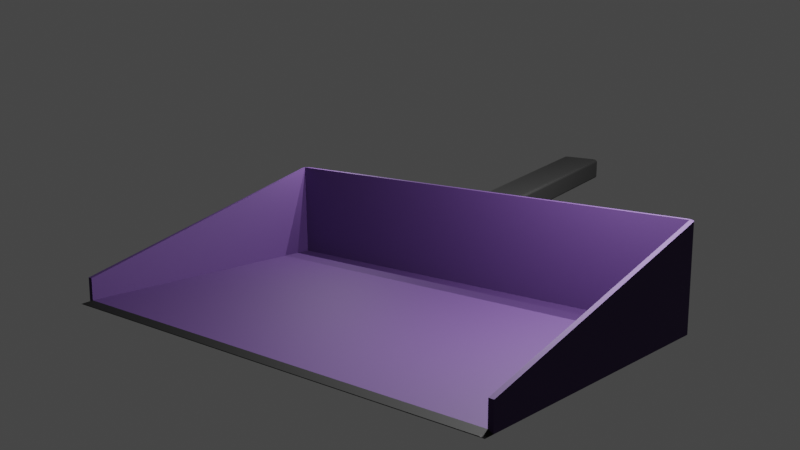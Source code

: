 # Source: Dustpan.blend  (saved by Blender 3.5.10; exported with 4.5.12 LTS)
import bpy
from mathutils import Matrix  # noqa: F401  (used for matrix-valued properties, if any)

bpy.ops.wm.read_factory_settings(use_empty=True)
scene = bpy.context.scene
scene.name = 'Scene'

# ---- collections
col_dustpan = bpy.data.collections.new('Dustpan'); scene.collection.children.link(col_dustpan)
col_camera_setup = bpy.data.collections.new('Camera Setup'); scene.collection.children.link(col_camera_setup)

# ---- images (referenced by path relative to the original .blend; pixels are not part of the script)
import os
ASSET_DIR = os.environ.get("B2B_ASSET_DIR", "")  # directory of the original .blend (textures are referenced by path, not embedded)
HERE = os.path.dirname(os.path.abspath(__file__))  # packed textures are extracted next to this script under _unpacked/

def load_image(name, relpath, width, height, colorspace="sRGB"):
    """Load a texture the original file referenced (path relative to the .blend, or extracted next to this script)."""
    p = next((c for c in (os.path.join(HERE, relpath), os.path.join(ASSET_DIR, relpath)) if relpath and os.path.exists(c)), "")
    if p:
        img = bpy.data.images.load(p, check_existing=True)
        img.name = name
    else:  # same state as the original file: an image datablock whose file is absent (Cycles renders it pink)
        img = bpy.data.images.new(name, width, height)
        img.source = "FILE"
        img.filepath = "//" + (relpath or name)
    img.colorspace_settings.name = colorspace
    return img
img_uv_test = load_image('UV Test', '', 1024, 1024, 'sRGB')

# ---- materials (node trees are filled in below, after node groups)
mat_dustpan_handle = bpy.data.materials.new('Dustpan_Handle')
mat_dustpan_handle.alpha_threshold = 0.0
mat_dustpan_handle.use_transparent_shadow = False
mat_dustpan_handle.roughness = 0.5
mat_dustpan_handle.line_color = (0.0, 0.0, 0.0, 1.0)
mat_dustpan_body = bpy.data.materials.new('Dustpan_Body')
mat_dustpan_body.use_transparent_shadow = False
mat_dustpan_lip = bpy.data.materials.new('Dustpan_Lip')
mat_dustpan_lip.use_transparent_shadow = False

# ---- material node trees
mat_dustpan_handle.use_nodes = True; mat_dustpan_handle.node_tree.nodes.clear()
_N = mat_dustpan_handle.node_tree.nodes; _L = mat_dustpan_handle.node_tree.links
n0 = _N.new('ShaderNodeOutputMaterial'); n0.name = 'Material Output'; n0.location = (300, 300)
n1 = _N.new('ShaderNodeTexImage'); n1.name = 'Image Texture'; n1.location = (-309, 307)
n1.image = img_uv_test
n2 = _N.new('ShaderNodeBsdfPrincipled'); n2.name = 'Principled BSDF'; n2.location = (10, 300)
n2.distribution = 'GGX'
n2.subsurface_method = 'RANDOM_WALK_SKIN'
n2.inputs[0].default_value = (0.0, 0.0, 0.0, 1.0)
n2.inputs[2].default_value = 0.75
n2.inputs[3].default_value = 1.45
n2.inputs[27].default_value = (0.0, 0.0, 0.0, 1.0)
n2.inputs[28].default_value = 1.0
_L.new(n2.outputs[0], n0.inputs[0])
n0.is_active_output = True
mat_dustpan_body.use_nodes = True; mat_dustpan_body.node_tree.nodes.clear()
_N = mat_dustpan_body.node_tree.nodes; _L = mat_dustpan_body.node_tree.links
n0 = _N.new('ShaderNodeOutputMaterial'); n0.name = 'Material Output'; n0.location = (300, 300)
n1 = _N.new('ShaderNodeBsdfPrincipled'); n1.name = 'Principled BSDF'; n1.location = (10, 300)
n1.distribution = 'GGX'
n1.subsurface_method = 'RANDOM_WALK_SKIN'
n1.inputs[0].default_value = (0.0568, 0.02202, 0.1162, 1.0)
n1.inputs[2].default_value = 0.75
n1.inputs[3].default_value = 1.45
n1.inputs[27].default_value = (0.0, 0.0, 0.0, 1.0)
n1.inputs[28].default_value = 1.0
n2 = _N.new('ShaderNodeTexImage'); n2.name = 'Image Texture'; n2.location = (-315, 286)
n2.image = img_uv_test
_L.new(n1.outputs[0], n0.inputs[0])
n0.is_active_output = True
mat_dustpan_lip.use_nodes = True; mat_dustpan_lip.node_tree.nodes.clear()
_N = mat_dustpan_lip.node_tree.nodes; _L = mat_dustpan_lip.node_tree.links
n0 = _N.new('ShaderNodeOutputMaterial'); n0.name = 'Material Output'; n0.location = (300, 300)
n1 = _N.new('ShaderNodeBsdfPrincipled'); n1.name = 'Principled BSDF'; n1.location = (10, 300)
n1.distribution = 'GGX'
n1.subsurface_method = 'RANDOM_WALK_SKIN'
n1.inputs[0].default_value = (0.0, 0.0, 0.0, 1.0)
n1.inputs[2].default_value = 0.75
n1.inputs[3].default_value = 1.45
n1.inputs[27].default_value = (0.0, 0.0, 0.0, 1.0)
n1.inputs[28].default_value = 1.0
n2 = _N.new('ShaderNodeTexImage'); n2.name = 'Image Texture'; n2.location = (-315, 286)
n2.image = img_uv_test
_L.new(n1.outputs[0], n0.inputs[0])
n0.is_active_output = True

# ---- world
world_world = bpy.data.worlds.new('World'); scene.world = world_world
world_world.use_nodes = True; world_world.node_tree.nodes.clear()
_N = world_world.node_tree.nodes; _L = world_world.node_tree.links
n0 = _N.new('ShaderNodeOutputWorld'); n0.name = 'World Output'; n0.location = (300, 300)
n1 = _N.new('ShaderNodeBackground'); n1.name = 'Background'; n1.location = (10, 300)
n1.inputs[0].default_value = (0.05088, 0.05088, 0.05088, 1.0)
_L.new(n1.outputs[0], n0.inputs[0])
n0.is_active_output = True
world_world.color = (0.05088, 0.05088, 0.05088)
world_world.use_sun_shadow = False
world_world.sun_shadow_jitter_overblur = 0.0

# ---- cameras
cam_camera = bpy.data.cameras.new('Camera')
cam_camera.lens = 45.0

# ---- lights
light_point = bpy.data.lights.new('Point', 'POINT')
light_point.transmission_factor = 0.0
light_point.energy = 250.0
light_point.shadow_maximum_resolution = 0.006
light_point.use_absolute_resolution = True
light_point_001 = bpy.data.lights.new('Point.001', 'POINT')
light_point_001.transmission_factor = 0.0
light_point_001.energy = 50.0
light_point_001.shadow_maximum_resolution = 0.006
light_point_001.use_absolute_resolution = True
light_point_002 = bpy.data.lights.new('Point.002', 'POINT')
light_point_002.transmission_factor = 0.0
light_point_002.energy = 50.0
light_point_002.shadow_maximum_resolution = 0.006
light_point_002.use_absolute_resolution = True
light_point_003 = bpy.data.lights.new('Point.003', 'POINT')
light_point_003.transmission_factor = 0.0
light_point_003.energy = 250.0
light_point_003.shadow_maximum_resolution = 0.006
light_point_003.use_absolute_resolution = True

# ---- meshes
me_cube_001 = bpy.data.meshes.new('Cube.001')
me_cube_001.from_pydata([(-0.6087, -0.1188, 1.121), (-0.608, -0.1556, 1.102), (-0.6086, -0.1288, 1.12), (-0.6085, -0.1382, 1.118), (-0.6084, -0.1465, 1.114), (-0.608, -0.153, 1.109), (-0.6079, -0.1558, 0.9899), (-0.6078, -0.1188, 0.9703), (-0.6076, -0.1533, 0.9827), (-0.6076, -0.1468, 0.9769), (-0.6077, -0.1385, 0.9732), (-0.6077, -0.1289, 0.971), (-0.608, 0.1556, 1.102), (-0.6087, 0.1188, 1.121), (-0.608, 0.153, 1.109), (-0.6084, 0.1465, 1.114), (-0.6085, 0.1382, 1.118), (-0.6086, 0.1288, 1.12), (-0.6078, 0.1188, 0.9703), (-0.6079, 0.1558, 0.9899), (-0.6077, 0.1289, 0.971), (-0.6077, 0.1385, 0.9732), (-0.6076, 0.1468, 0.9769), (-0.6076, 0.1533, 0.9827), (0.8376, -0.1558, 1.319), (0.8376, -0.1188, 1.339), (0.8372, -0.1533, 1.327), (0.8373, -0.1469, 1.332), (0.8374, -0.1385, 1.336), (0.8375, -0.1289, 1.338), (0.837, -0.1188, 1.189), (0.8364, -0.1556, 1.208), (0.8369, -0.1288, 1.19), (0.8368, -0.1382, 1.192), (0.8367, -0.1465, 1.195), (0.8364, -0.153, 1.201), (0.8376, 0.1188, 1.339), (0.8376, 0.1558, 1.319), (0.8375, 0.1289, 1.338), (0.8374, 0.1385, 1.336), (0.8373, 0.1469, 1.332), (0.8372, 0.1533, 1.327), (0.8364, 0.1556, 1.208), (0.837, 0.1188, 1.189), (0.8364, 0.153, 1.201), (0.8367, 0.1465, 1.195), (0.8368, 0.1382, 1.192), (0.8369, 0.1288, 1.19)], [], [(24, 1, 6, 31), (43, 30, 7, 18), (13, 17, 2, 0), (12, 37, 42, 19), (36, 38, 17, 13), (38, 39, 16, 17), (39, 40, 15, 16), (40, 41, 14, 15), (41, 37, 12, 14), (18, 20, 47, 43), (20, 21, 46, 47), (21, 22, 45, 46), (22, 23, 44, 45), (23, 19, 42, 44), (0, 2, 29, 25), (2, 3, 28, 29), (3, 4, 27, 28), (4, 5, 26, 27), (5, 1, 24, 26), (30, 32, 11, 7), (32, 33, 10, 11), (33, 34, 9, 10), (34, 35, 8, 9), (35, 31, 6, 8), (13, 0, 25, 36), (44, 42, 31, 35), (45, 44, 35, 34), (46, 45, 34, 33), (47, 46, 33, 32), (43, 47, 32, 30), (24, 31, 42, 37), (37, 41, 26, 24), (41, 40, 27, 26), (40, 39, 28, 27), (39, 38, 29, 28), (17, 16, 3, 2), (16, 15, 4, 3), (15, 14, 5, 4), (14, 12, 1, 5), (1, 12, 19, 6), (19, 23, 8, 6), (23, 22, 9, 8), (22, 21, 10, 9), (21, 20, 11, 10), (20, 18, 7, 11), (38, 36, 25, 29)])
_uv = me_cube_001.uv_layers.new(name='UVMap')
_uv.uv.foreach_set('vector', [0.7348, 0.7234, 0.7347, 0.5041, 0.7513, 0.5016, 0.7513, 0.7208, 0.7097, 0.7207, 0.6741, 0.7207, 0.6741, 0.5015, 0.7097, 0.5015, 0.6914, 0.7621, 0.6913, 0.7636, 0.6913, 0.725, 0.6914, 0.7265, 0.7159, 0.7209, 0.7161, 0.5016, 0.7326, 0.5042, 0.7325, 0.7235, 0.628, 0.7211, 0.6265, 0.7211, 0.6266, 0.5016, 0.6281, 0.5016, 0.6265, 0.7211, 0.6251, 0.721, 0.6251, 0.5016, 0.6266, 0.5016, 0.6251, 0.721, 0.6238, 0.7209, 0.6239, 0.5015, 0.6251, 0.5016, 0.6238, 0.7209, 0.6229, 0.7208, 0.6229, 0.5015, 0.6239, 0.5015, 0.715, 0.5015, 0.7161, 0.5016, 0.7159, 0.7209, 0.7149, 0.7208, 0.7097, 0.5015, 0.7112, 0.5015, 0.7112, 0.7207, 0.7097, 0.7207, 0.7112, 0.5015, 0.7127, 0.5015, 0.7126, 0.7208, 0.7112, 0.7207, 0.7127, 0.5015, 0.7139, 0.5016, 0.7139, 0.7208, 0.7126, 0.7208, 0.7139, 0.5016, 0.7149, 0.5018, 0.7149, 0.7209, 0.7139, 0.7208, 0.7336, 0.7236, 0.7325, 0.7235, 0.7326, 0.5042, 0.7336, 0.5044, 0.6637, 0.5016, 0.6652, 0.5016, 0.6652, 0.7211, 0.6637, 0.7211, 0.6652, 0.5016, 0.6666, 0.5016, 0.6667, 0.721, 0.6652, 0.7211, 0.6666, 0.5016, 0.6679, 0.5015, 0.6679, 0.7209, 0.6667, 0.721, 0.6679, 0.5015, 0.6688, 0.5015, 0.6689, 0.7208, 0.6679, 0.7209, 0.7336, 0.5042, 0.7347, 0.5041, 0.7348, 0.7234, 0.7337, 0.7236, 0.6741, 0.7207, 0.6726, 0.7207, 0.6726, 0.5015, 0.6741, 0.5015, 0.6726, 0.7207, 0.6712, 0.7208, 0.6711, 0.5015, 0.6726, 0.5015, 0.6712, 0.7208, 0.6699, 0.7208, 0.6699, 0.5016, 0.6711, 0.5015, 0.6699, 0.7208, 0.6689, 0.7209, 0.6689, 0.5018, 0.6699, 0.5016, 0.7524, 0.7206, 0.7513, 0.7208, 0.7513, 0.5016, 0.7524, 0.5015, 0.6281, 0.5016, 0.6637, 0.5016, 0.6637, 0.7211, 0.628, 0.7211, 0.6932, 0.7213, 0.6943, 0.7209, 0.6943, 0.7677, 0.6932, 0.7673, 0.6924, 0.7223, 0.6932, 0.7213, 0.6932, 0.7673, 0.6924, 0.7663, 0.6918, 0.7236, 0.6924, 0.7223, 0.6924, 0.7663, 0.6918, 0.765, 0.6915, 0.725, 0.6918, 0.7236, 0.6918, 0.765, 0.6915, 0.7636, 0.6914, 0.7265, 0.6915, 0.725, 0.6915, 0.7636, 0.6914, 0.7621, 0.711, 0.7677, 0.6943, 0.7677, 0.6943, 0.7209, 0.711, 0.7209, 0.711, 0.7209, 0.7121, 0.7213, 0.7121, 0.7673, 0.711, 0.7677, 0.7121, 0.7213, 0.713, 0.7223, 0.713, 0.7663, 0.7121, 0.7673, 0.713, 0.7223, 0.7135, 0.7235, 0.7135, 0.7651, 0.713, 0.7663, 0.7135, 0.7235, 0.7139, 0.725, 0.7139, 0.7636, 0.7135, 0.7651, 0.6913, 0.7636, 0.691, 0.765, 0.691, 0.7236, 0.6913, 0.725, 0.691, 0.765, 0.6905, 0.7663, 0.6905, 0.7223, 0.691, 0.7236, 0.6905, 0.7663, 0.6897, 0.7673, 0.6897, 0.7213, 0.6905, 0.7223, 0.6897, 0.7673, 0.6886, 0.7677, 0.6886, 0.7209, 0.6897, 0.7213, 0.6886, 0.7209, 0.6886, 0.7677, 0.6718, 0.7677, 0.6718, 0.7209, 0.6718, 0.7677, 0.6707, 0.7673, 0.6707, 0.7213, 0.6718, 0.7209, 0.6707, 0.7673, 0.6699, 0.7663, 0.6699, 0.7223, 0.6707, 0.7213, 0.6699, 0.7663, 0.6693, 0.7651, 0.6693, 0.7235, 0.6699, 0.7223, 0.6693, 0.7651, 0.669, 0.7636, 0.669, 0.725, 0.6693, 0.7235, 0.669, 0.7636, 0.6689, 0.7621, 0.6689, 0.7265, 0.669, 0.725, 0.7139, 0.725, 0.714, 0.7265, 0.714, 0.7621, 0.7139, 0.7636])
me_cube_001.materials.append(mat_dustpan_handle)
me_cube_001.update()
me_cube_003 = bpy.data.meshes.new('Cube.003')
me_cube_003.from_pydata([(-2.608, -1.671, 0.5636), (-2.608, -1.671, 0.7326), (-2.608, 1.671, 0.5636), (-2.608, 1.671, 0.7326), (-2.608, -1.637, 0.5806), (-2.608, -1.637, 0.7326), (-2.608, 1.637, 0.5806), (-2.608, 1.637, 0.7326), (-0.6279, -1.637, 0.5806), (-0.6355, -1.643, 1.265), (-0.6279, 1.637, 0.5806), (-0.6355, 1.643, 1.265), (-0.6079, -1.62, 0.5636), (-0.6383, -1.671, 0.5636), (-0.6094, -1.636, 0.5636), (-0.6137, -1.65, 0.5636), (-0.6205, -1.661, 0.5636), (-0.6289, -1.668, 0.5636), (-0.6383, -1.671, 1.259), (-0.6079, -1.62, 1.265), (-0.6289, -1.668, 1.261), (-0.6205, -1.661, 1.262), (-0.6137, -1.65, 1.263), (-0.6094, -1.636, 1.264), (-0.6383, 1.671, 0.5636), (-0.6079, 1.62, 0.5636), (-0.6289, 1.668, 0.5636), (-0.6205, 1.661, 0.5636), (-0.6137, 1.65, 0.5636), (-0.6094, 1.636, 0.5636), (-0.6079, 1.62, 1.265), (-0.6383, 1.671, 1.259), (-0.6094, 1.636, 1.264), (-0.6137, 1.65, 1.263), (-0.6205, 1.661, 1.262), (-0.6289, 1.668, 1.261), (-2.675, 1.671, 0.5636), (-2.675, -1.671, 0.5636), (-2.675, 1.637, 0.5679), (-2.675, -1.637, 0.5679)], [], [(13, 18, 1, 0), (9, 19, 30, 11), (25, 30, 19, 12), (6, 10, 11, 7), (10, 8, 9, 11), (8, 4, 5, 9), (6, 4, 8, 10), (2, 0, 37, 36), (0, 1, 5, 4), (3, 2, 6, 7), (5, 1, 18, 9), (2, 3, 31, 24), (18, 20, 9), (21, 22, 9), (22, 23, 9), (19, 9, 23), (20, 21, 9), (32, 33, 11), (34, 35, 11), (35, 31, 11), (11, 31, 3, 7), (33, 34, 11), (30, 25, 29, 32), (32, 29, 28, 33), (33, 28, 27, 34), (34, 27, 26, 35), (35, 26, 24, 31), (18, 13, 17, 20), (20, 17, 16, 21), (21, 16, 15, 22), (22, 15, 14, 23), (23, 14, 12, 19), (25, 12, 14, 29), (36, 37, 39, 38), (6, 2, 36, 38), (4, 6, 38, 39), (0, 4, 39, 37), (30, 32, 11), (29, 14, 15, 28), (28, 15, 16, 27), (27, 16, 17, 26), (26, 17, 13, 24), (2, 24, 13, 0)])
me_cube_003.polygons.foreach_set('material_index', [0, 0, 0, 0, 0, 0, 0, 1, 0, 0, 0, 0, 0, 0, 0, 0, 0, 0, 0, 0, 0, 0, 0, 0, 0, 0, 0, 0, 0, 0, 0, 0, 0, 1, 1, 1, 1, 0, 0, 0, 0, 0, 1])
_uv = me_cube_003.uv_layers.new(name='UVMap')
_uv.uv.foreach_set('vector', [0.3127, 0.7887, 0.2084, 0.7887, 0.2872, 0.5015, 0.3126, 0.5015, 0.9175, 0.004191, 0.9217, 0.00762, 0.9217, 0.4938, 0.9175, 0.4973, 1.789e-08, 0.5076, 0.1052, 0.5076, 0.1052, 0.9938, 0.0, 0.9938, 0.5175, 0.5015, 0.5202, 0.7902, 0.4176, 0.7902, 0.4947, 0.5017, 0.1052, 0.9937, 0.1052, 0.5023, 0.2079, 0.5015, 0.2079, 0.9945, 0.5202, 0.7902, 0.5229, 0.5015, 0.5457, 0.5017, 0.6229, 0.7902, 0.3203, 0.4964, 0.3203, 0.005015, 0.6168, 0.005015, 0.6168, 0.4964, 0.01001, 0.0, 0.01001, 0.5015, 0.0, 0.5015, 7.156e-08, 0.0, 0.6329, 0.7211, 0.6329, 0.7465, 0.6279, 0.7465, 0.6279, 0.7237, 0.6229, 0.7465, 0.6229, 0.7211, 0.6279, 0.7237, 0.6279, 0.7465, 0.6168, 0.005015, 0.6168, 0.0, 0.917, 1.789e-08, 0.9175, 0.004191, 0.3128, 0.5015, 0.3382, 0.5015, 0.417, 0.7887, 0.3127, 0.7887, 0.917, 1.789e-08, 0.9185, 0.000373, 0.9175, 0.004191, 0.9198, 0.001455, 0.9208, 0.003141, 0.9175, 0.004191, 0.9208, 0.003141, 0.9214, 0.005265, 0.9175, 0.004191, 0.9217, 0.00762, 0.9175, 0.004191, 0.9214, 0.005265, 0.9185, 0.000373, 0.9198, 0.001455, 0.9175, 0.004191, 0.9214, 0.4962, 0.9208, 0.4983, 0.9175, 0.4973, 0.9198, 0.5, 0.9185, 0.5011, 0.9175, 0.4973, 0.9185, 0.5011, 0.917, 0.5015, 0.9175, 0.4973, 0.9175, 0.4973, 0.917, 0.5015, 0.6168, 0.5015, 0.6168, 0.4964, 0.9208, 0.4983, 0.9198, 0.5, 0.9175, 0.4973, 0.1052, 0.5076, 1.789e-08, 0.5076, 1.789e-08, 0.5053, 0.1052, 0.5053, 0.1052, 0.5053, 1.789e-08, 0.5053, 1.789e-08, 0.5031, 0.105, 0.5031, 0.105, 0.5031, 1.789e-08, 0.5031, 1.789e-08, 0.5015, 0.1048, 0.5015, 0.4176, 0.7917, 0.3127, 0.7917, 0.3127, 0.7902, 0.4173, 0.7902, 0.4173, 0.7902, 0.3127, 0.7902, 0.3127, 0.7887, 0.417, 0.7887, 0.2084, 0.7887, 0.3127, 0.7887, 0.3127, 0.7902, 0.2081, 0.7902, 0.2081, 0.7902, 0.3127, 0.7902, 0.3127, 0.7917, 0.2079, 0.7917, 0.1048, 1.0, 0.0, 1.0, 0.0, 0.9983, 0.105, 0.9983, 0.105, 0.9983, 0.0, 0.9983, 0.0, 0.9962, 0.1052, 0.9962, 0.1052, 0.9962, 0.0, 0.9962, 0.0, 0.9938, 0.1052, 0.9938, 0.3102, 0.00762, 0.3102, 0.4938, 0.3099, 0.4962, 0.3099, 0.005265, 0.9217, 0.5015, 0.9217, 0.0, 0.9223, 0.005015, 0.9223, 0.4964, 0.3203, 0.4964, 0.3202, 0.5015, 0.3102, 0.5015, 0.3102, 0.4964, 0.3203, 0.005015, 0.3203, 0.4964, 0.3102, 0.4964, 0.3102, 0.005015, 0.3202, 0.0, 0.3203, 0.005015, 0.3102, 0.005015, 0.3102, 0.0, 0.9217, 0.4938, 0.9214, 0.4962, 0.9175, 0.4973, 0.3099, 0.005265, 0.3099, 0.4962, 0.3093, 0.4983, 0.3093, 0.003141, 0.3093, 0.003141, 0.3093, 0.4983, 0.3083, 0.5, 0.3083, 0.001455, 0.3083, 0.001455, 0.3083, 0.5, 0.307, 0.5011, 0.307, 0.000373, 0.307, 0.000373, 0.307, 0.5011, 0.3056, 0.5015, 0.3056, 3.578e-08, 0.01001, 0.0, 0.3056, 3.578e-08, 0.3056, 0.5015, 0.01001, 0.5015])
me_cube_003.materials.append(mat_dustpan_body)
me_cube_003.materials.append(mat_dustpan_lip)
me_cube_003.update()

# ---- objects
ob_dustpan_handle = bpy.data.objects.new('Dustpan_Handle', me_cube_001)
ob_dustpan_body = bpy.data.objects.new('Dustpan_Body', me_cube_003)
ob_empty = bpy.data.objects.new('Empty', None)
ob_camera = bpy.data.objects.new('Camera', cam_camera)
ob_point = bpy.data.objects.new('Point', light_point)
ob_point_001 = bpy.data.objects.new('Point.001', light_point_001)
ob_point_002 = bpy.data.objects.new('Point.002', light_point_002)
ob_point_003 = bpy.data.objects.new('Point.003', light_point_003)

# ---- transforms, parenting, visibility, modifiers, constraints
ob_dustpan_handle.location = (0.0, 0.0, 0.0)
ob_dustpan_body.location = (0.0, 0.0, 0.0)
ob_empty.location = (-1.328, -0.0719, 1.16)
ob_empty.rotation_euler = (0.0, 0.0, 6.283)
ob_empty.scale = (0.1998, 0.5171, 1.245)
ob_empty.empty_display_type = 'CUBE'
ob_camera.parent = ob_empty
ob_camera.matrix_parent_inverse = Matrix(((5.005, -0.0, 0.0, 0.07661), (-0.0, 1.934, -0.0, 0.0), (0.0, 0.0, 0.803, -1.135), (-0.0, 0.0, -0.0, 1.0)))
ob_camera.location = (-4.795, -4.105, 2.665)
ob_camera.rotation_euler = (1.37, 6.174e-08, -0.85)
ob_point.location = (-1.569, -1.379, 2.422)
ob_point_001.location = (-1.522, 2.472, 0.5399)
ob_point_002.location = (-0.5527, 1.39, 1.804)
ob_point_003.location = (-0.2306, -1.287, 2.422)

# ---- collection membership
col_dustpan.objects.link(ob_dustpan_handle)
col_dustpan.objects.link(ob_dustpan_body)
col_camera_setup.objects.link(ob_empty)
col_camera_setup.objects.link(ob_camera)
col_camera_setup.objects.link(ob_point)
col_camera_setup.objects.link(ob_point_001)
col_camera_setup.objects.link(ob_point_002)
col_camera_setup.objects.link(ob_point_003)

# ---- scene / render settings (as saved in the file)
scene.camera = ob_camera
scene.frame_start = 1; scene.frame_end = 250; scene.frame_set(94)
scene.render.engine = 'BLENDER_EEVEE_NEXT'
scene.cycles.sampling_pattern = 'TABULATED_SOBOL'
scene.view_settings.view_transform = 'Filmic'
bpy.context.view_layer.update()
